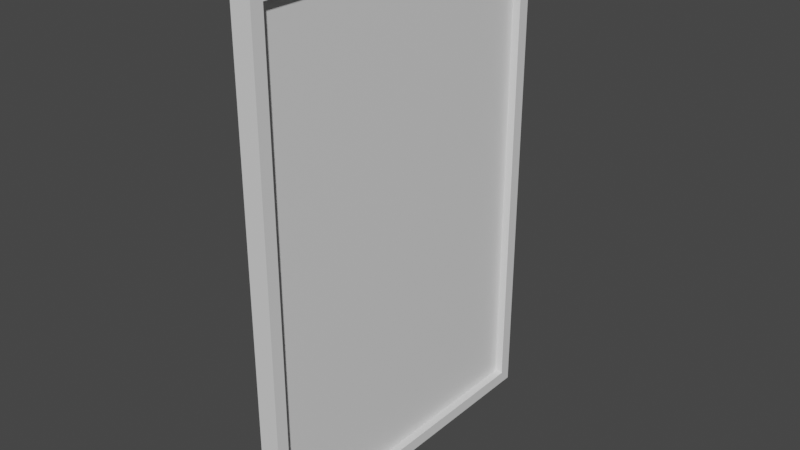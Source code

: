 # Source: bathroom_mirror.blend  (saved by Blender 2.93.21; exported with 4.5.12 LTS)
import bpy
from mathutils import Matrix  # noqa: F401  (used for matrix-valued properties, if any)

bpy.ops.wm.read_factory_settings(use_empty=True)
scene = bpy.context.scene
scene.name = 'Scene'

# ---- collections
col_collection = bpy.data.collections.new('Collection'); scene.collection.children.link(col_collection)

# ---- materials (node trees are filled in below, after node groups)
mat_material = bpy.data.materials.new('Material')
mat_material.alpha_threshold = 0.0
mat_material.use_transparent_shadow = False
mat_material.line_color = (0.0, 0.0, 0.0, 1.0)

# ---- material node trees
mat_material.use_nodes = True; mat_material.node_tree.nodes.clear()
_N = mat_material.node_tree.nodes; _L = mat_material.node_tree.links
n0 = _N.new('ShaderNodeOutputMaterial'); n0.name = 'Material Output'; n0.location = (300, 300)
n1 = _N.new('ShaderNodeBsdfPrincipled'); n1.name = 'Principled BSDF'; n1.location = (10, 300)
n1.distribution = 'GGX'
n1.subsurface_method = 'BURLEY'
n1.inputs[2].default_value = 0.4
n1.inputs[3].default_value = 1.45
n1.inputs[27].default_value = (0.0, 0.0, 0.0, 1.0)
n1.inputs[28].default_value = 1.0
_L.new(n1.outputs[0], n0.inputs[0])
n0.is_active_output = True

# ---- world
world_world = bpy.data.worlds.new('World'); scene.world = world_world
world_world.use_nodes = True; world_world.node_tree.nodes.clear()
_N = world_world.node_tree.nodes; _L = world_world.node_tree.links
n0 = _N.new('ShaderNodeOutputWorld'); n0.name = 'World Output'; n0.location = (300, 300)
n1 = _N.new('ShaderNodeBackground'); n1.name = 'Background'; n1.location = (10, 300)
n1.inputs[0].default_value = (0.05088, 0.05088, 0.05088, 1.0)
_L.new(n1.outputs[0], n0.inputs[0])
n0.is_active_output = True
world_world.color = (0.05088, 0.05088, 0.05088)
world_world.use_sun_shadow = False
world_world.sun_shadow_jitter_overblur = 0.0

# ---- meshes
me_cube = bpy.data.meshes.new('Cube')
me_cube.from_pydata([(0.2135, 3.351, 5.023), (0.2135, 3.351, -5.023), (0.2135, -3.351, 5.023), (0.2135, -3.351, -5.023), (-0.2135, 3.607, 5.279), (-0.2135, 3.607, -5.279), (-0.2135, -3.607, 5.279), (-0.2135, -3.607, -5.279), (0.2135, 3.607, 5.279), (0.2135, 3.607, -5.279), (0.2135, -3.607, 5.279), (0.2135, -3.607, -5.279), (0.04254, 3.351, 5.023), (0.04254, 3.351, -5.023), (0.04254, -3.351, 5.023), (0.04254, -3.351, -5.023)], [], [(8, 4, 6, 10), (11, 10, 6, 7), (5, 9, 11, 7), (0, 2, 14, 12), (5, 4, 8, 9), (0, 1, 9, 8), (3, 2, 10, 11), (2, 0, 8, 10), (1, 3, 11, 9), (1, 0, 12, 13), (3, 1, 13, 15), (2, 3, 15, 14)])
_uv = me_cube.uv_layers.new(name='UVMap')
_uv.uv.foreach_set('vector', [0.625, 0.5, 0.875, 0.5, 0.875, 0.75, 0.625, 0.75, 0.375, 0.75, 0.625, 0.75, 0.625, 1.0, 0.375, 1.0, 0.125, 0.5, 0.375, 0.5, 0.375, 0.75, 0.125, 0.75, 0.6189, 0.5089, 0.6189, 0.7411, 0.6189, 0.7411, 0.6189, 0.5089, 0.375, 0.25, 0.625, 0.25, 0.625, 0.5, 0.375, 0.5, 0.6189, 0.5089, 0.3811, 0.5089, 0.375, 0.5, 0.625, 0.5, 0.3811, 0.7411, 0.6189, 0.7411, 0.625, 0.75, 0.375, 0.75, 0.6189, 0.7411, 0.6189, 0.5089, 0.625, 0.5, 0.625, 0.75, 0.3811, 0.5089, 0.3811, 0.7411, 0.375, 0.75, 0.375, 0.5, 0.3811, 0.5089, 0.6189, 0.5089, 0.6189, 0.5089, 0.3811, 0.5089, 0.3811, 0.7411, 0.3811, 0.5089, 0.3811, 0.5089, 0.3811, 0.7411, 0.6189, 0.7411, 0.3811, 0.7411, 0.3811, 0.7411, 0.6189, 0.7411])
me_cube.materials.append(mat_material)
me_cube.use_remesh_preserve_volume = False
me_cube.use_remesh_preserve_attributes = False
me_cube.use_mirror_vertex_groups = False
me_cube.update()
me_cube_001 = bpy.data.meshes.new('Cube.001')
me_cube_001.from_pydata([(0.04254, 3.351, 5.023), (0.04254, 3.351, -5.023), (0.04254, -3.351, 5.023), (0.04254, -3.351, -5.023)], [], [(1, 0, 2, 3)])
_uv = me_cube_001.uv_layers.new(name='UVMap')
_uv.uv.foreach_set('vector', [0.3811, 0.5089, 0.6189, 0.5089, 0.6189, 0.7411, 0.3811, 0.7411])
me_cube_001.materials.append(mat_material)
me_cube_001.use_remesh_preserve_volume = False
me_cube_001.use_remesh_preserve_attributes = False
me_cube_001.use_mirror_vertex_groups = False
me_cube_001.update()

# ---- objects
ob_cube = bpy.data.objects.new('Cube', me_cube)
ob_cube_001 = bpy.data.objects.new('Cube.001', me_cube_001)

# ---- transforms, parenting, visibility, modifiers, constraints
ob_cube.location = (0.0, 0.0, 0.0)
ob_cube.lock_rotations_4d = False
ob_cube.empty_display_type = 'ARROWS'
ob_cube.lineart.crease_threshold = 0.0
ob_cube_001.location = (0.0, 0.0, 0.0)
ob_cube_001.lock_rotations_4d = False
ob_cube_001.empty_display_type = 'ARROWS'
ob_cube_001.lineart.crease_threshold = 0.0

# ---- collection membership
col_collection.objects.link(ob_cube)
col_collection.objects.link(ob_cube_001)

# ---- scene / render settings (as saved in the file)
scene.frame_start = 1; scene.frame_end = 250; scene.frame_set(15)
scene.render.engine = 'BLENDER_EEVEE_NEXT'
scene.cycles.use_denoising = False
scene.cycles.samples = 128
scene.cycles.sampling_pattern = 'TABULATED_SOBOL'
scene.cycles.use_adaptive_sampling = False
scene.cycles.use_light_tree = False
scene.view_settings.view_transform = 'Filmic'
bpy.context.view_layer.update()

# ---- added for rendering (the .blend has no active camera and no usable light): camera, sun
cam_auto = bpy.data.cameras.new('AutoCamera')
cam_auto.lens = 50.0
cam_auto.sensor_width = 36.0
cam_auto.clip_end = 1000.0
ob_auto_camera = bpy.data.objects.new('AutoCamera', cam_auto)
scene.collection.objects.link(ob_auto_camera)
ob_auto_camera.location = (11.8371, -14.2045, 9.46966)
ob_auto_camera.rotation_euler = (1.09748, -7.21219e-08, 0.694738)
scene.camera = ob_auto_camera
light_auto_sun = bpy.data.lights.new('AutoSun', 'SUN')
light_auto_sun.energy = 3.0
light_auto_sun.angle = 0.0523599
ob_auto_sun = bpy.data.objects.new('AutoSun', light_auto_sun)
scene.collection.objects.link(ob_auto_sun)
ob_auto_sun.rotation_euler = (0.872665, 0.174533, 0.523599)
bpy.context.view_layer.update()
